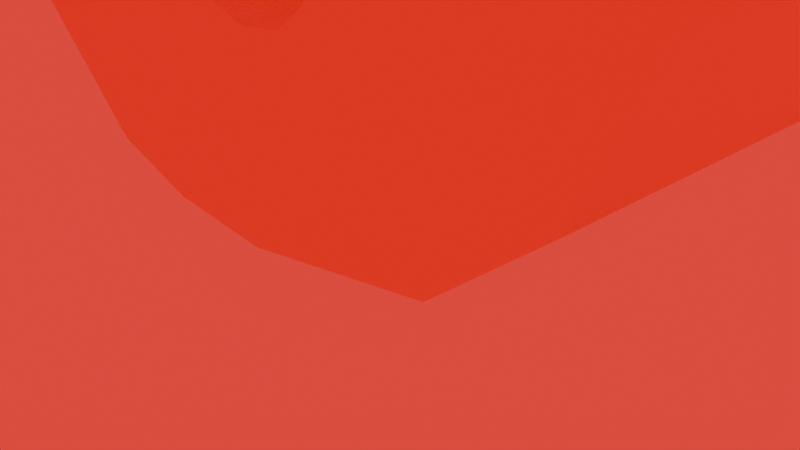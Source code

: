 # Source: zero.blend  (saved by Blender 4.5.90; exported with 4.5.12 LTS)
import bpy
from mathutils import Matrix  # noqa: F401  (used for matrix-valued properties, if any)

bpy.ops.wm.read_factory_settings(use_empty=True)
scene = bpy.context.scene
scene.name = 'Scene'

# ---- collections
col_collection = bpy.data.collections.new('Collection'); scene.collection.children.link(col_collection)

# ---- materials (node trees are filled in below, after node groups)
mat_color_15277357 = bpy.data.materials.new('color_15277357')
mat_color_15277357.diffuse_color = (0.9137, 0.1137, 0.1765, 1.0)

# ---- material node trees
mat_color_15277357.use_nodes = True; mat_color_15277357.node_tree.nodes.clear()
_N = mat_color_15277357.node_tree.nodes; _L = mat_color_15277357.node_tree.links
n0 = _N.new('ShaderNodeBsdfPrincipled'); n0.name = 'Principled BSDF'; n0.location = (10, 300)
n0.inputs[0].default_value = (1.0, 0.03071, 0.03071, 1.0)
n0.inputs[2].default_value = 1.0
n1 = _N.new('ShaderNodeOutputMaterial'); n1.name = 'Material Output'; n1.location = (300, 300)
_L.new(n0.outputs[0], n1.inputs[0])
n1.is_active_output = True

# ---- world
world_world = bpy.data.worlds.new('World'); scene.world = world_world
world_world.use_nodes = True; world_world.node_tree.nodes.clear()
_N = world_world.node_tree.nodes; _L = world_world.node_tree.links
n0 = _N.new('ShaderNodeOutputWorld'); n0.name = 'World Output'; n0.location = (300, 300)
n1 = _N.new('ShaderNodeBackground'); n1.name = 'Background'; n1.location = (10, 300)
n1.inputs[0].default_value = (1.0, 0.03071, 0.02956, 1.0)
_L.new(n1.outputs[0], n0.inputs[0])
n0.is_active_output = True
world_world.color = (0.05088, 0.05088, 0.05088)
world_world.sun_shadow_jitter_overblur = 0.0

# ---- cameras
cam_camera = bpy.data.cameras.new('Camera')
cam_camera.clip_end = 100.0
cam_camera.ortho_scale = 7.314

# ---- lights
light_light = bpy.data.lights.new('Light', 'POINT')
light_light.energy = 1000.0
light_light.shadow_soft_size = 0.1

# ---- meshes
me_object_2 = bpy.data.meshes.new('Object_2')
me_object_2.from_pydata([(-106.6, 4.837, -4.0), (-107.9, 6.796, -4.0), (-105.5, 5.554, -4.0), (-104.0, 10.2, -4.0), (-104.3, 7.618, -4.0), (-107.2, 8.484, -4.0), (-104.8, 6.482, -4.0), (-107.5, 7.365, -4.0), (-107.1, 10.33, -4.0), (-108.6, 6.607, -4.0), (-108.5, 4.562, -4.0), (-109.2, 6.8, -4.0), (-110.5, 4.877, -4.0), (-111.9, 5.822, -4.0), (-109.7, 7.38, -4.0), (-112.8, 7.555, -4.0), (-109.9, 8.483, -4.0), (-113.1, 10.24, -4.0), (-110.0, 10.24, -4.0), (-104.3, 12.81, -4.0), (-107.3, 12.54, -4.0), (-109.9, 12.02, -4.0), (-112.9, 12.58, -4.0), (-109.7, 13.13, -4.0), (-112.2, 14.25, -4.0), (-109.2, 13.71, -4.0), (-110.8, 15.56, -4.0), (-108.6, 13.9, -4.0), (-109.8, 15.89, -4.0), (-108.1, 13.82, -4.0), (-108.6, 16.0, -4.0), (-107.8, 13.57, -4.0), (-106.4, 15.65, -4.0), (-105.1, 14.6, -4.0), (-107.5, 13.15, -4.0), (-104.0, 10.2, 0.0), (-104.3, 7.618, 0.0), (-104.8, 6.482, 0.0), (-105.5, 5.554, 0.0), (-106.6, 4.837, 0.0), (-108.5, 4.562, 0.0), (-110.5, 4.877, 0.0), (-111.9, 5.822, 0.0), (-112.8, 7.555, 0.0), (-113.1, 10.24, 0.0), (-107.2, 8.484, 0.0), (-107.5, 7.365, 0.0), (-107.9, 6.796, 0.0), (-108.6, 6.607, 0.0), (-109.2, 6.8, 0.0), (-109.7, 7.38, 0.0), (-109.9, 8.483, 0.0), (-110.0, 10.24, 0.0), (-106.4, 15.65, 0.0), (-105.1, 14.6, 0.0), (-104.3, 12.81, 0.0), (-112.9, 12.58, 0.0), (-112.2, 14.25, 0.0), (-110.8, 15.56, 0.0), (-109.8, 15.89, 0.0), (-108.6, 16.0, 0.0), (-109.9, 12.02, 0.0), (-109.7, 13.13, 0.0), (-109.2, 13.71, 0.0), (-108.6, 13.9, 0.0), (-108.1, 13.82, 0.0), (-107.8, 13.57, 0.0), (-107.5, 13.15, 0.0), (-107.3, 12.54, 0.0), (-107.1, 10.33, 0.0), (-107.3, 12.54, 0.0), (-107.5, 13.15, 0.0), (-107.8, 13.57, 0.0), (-108.1, 13.82, 0.0), (-108.6, 13.9, 0.0), (-109.2, 13.71, 0.0), (-108.6, 16.0, 0.0), (-109.8, 15.89, 0.0), (-112.2, 14.25, 0.0), (-110.8, 15.56, 0.0), (-105.1, 14.6, 0.0), (-106.4, 15.65, 0.0), (-110.0, 10.24, 0.0), (-109.9, 8.483, 0.0), (-109.2, 6.8, 0.0), (-107.9, 6.796, 0.0), (-107.3, 12.54, -4.0), (-109.9, 12.02, 0.0), (-109.2, 13.71, -4.0), (-113.1, 10.24, -4.0), (-109.9, 8.483, -4.0), (-104.3, 12.81, -4.0), (-109.9, 12.02, -4.0), (-109.2, 6.8, -4.0), (-109.7, 7.38, -4.0), (-108.6, 6.607, 0.0), (-110.5, 4.877, -4.0), (-105.5, 5.554, 0.0), (-104.0, 10.2, -4.0), (-111.9, 5.822, 0.0), (-108.5, 4.562, 0.0), (-112.8, 7.555, -4.0), (-109.7, 13.13, 0.0), (-106.6, 4.837, -4.0), (-107.1, 10.33, -4.0), (-107.5, 7.365, -4.0), (-105.5, 5.554, -4.0), (-104.3, 7.618, -4.0), (-112.9, 12.58, -4.0), (-108.6, 16.0, -4.0), (-107.9, 6.796, -4.0), (-107.2, 8.484, -4.0), (-104.8, 6.482, -4.0), (-107.1, 10.33, 0.0), (-108.6, 6.607, -4.0), (-104.3, 12.81, 0.0), (-111.9, 5.822, -4.0), (-108.5, 4.562, -4.0), (-109.7, 13.13, -4.0), (-112.2, 14.25, -4.0), (-112.9, 12.58, 0.0), (-108.1, 13.82, -4.0), (-110.0, 10.24, -4.0), (-112.8, 7.555, 0.0), (-108.6, 13.9, -4.0), (-109.8, 15.89, -4.0), (-109.7, 7.38, 0.0), (-107.8, 13.57, -4.0), (-104.0, 10.2, 0.0), (-106.4, 15.65, -4.0), (-110.8, 15.56, -4.0), (-105.1, 14.6, -4.0), (-107.5, 13.15, -4.0), (-104.3, 7.618, 0.0), (-104.8, 6.482, 0.0), (-106.6, 4.837, 0.0), (-107.5, 7.365, 0.0), (-110.5, 4.877, 0.0), (-113.1, 10.24, 0.0), (-107.2, 8.484, 0.0)], [], [(0, 1, 2), (3, 4, 5), (4, 6, 7), (2, 7, 6), (5, 8, 3), (5, 4, 7), (7, 2, 1), (9, 1, 10), (0, 10, 1), (11, 9, 12), (10, 12, 9), (12, 13, 11), (14, 11, 13), (13, 15, 14), (16, 14, 15), (15, 17, 16), (18, 16, 17), (3, 8, 19), (8, 20, 19), (17, 21, 18), (21, 17, 22), (21, 22, 23), (24, 23, 22), (25, 23, 26), (24, 26, 23), (27, 25, 28), (28, 25, 26), (29, 27, 30), (30, 27, 28), (31, 29, 32), (30, 32, 29), (32, 33, 31), (34, 31, 33), (20, 34, 33), (33, 19, 20), (35, 36, 107), (35, 107, 98), (36, 37, 112), (36, 112, 107), (37, 38, 106), (37, 106, 112), (38, 39, 103), (38, 103, 106), (103, 39, 117), (40, 117, 39), (41, 96, 40), (117, 40, 96), (41, 42, 116), (41, 116, 96), (42, 43, 101), (42, 101, 116), (43, 44, 89), (43, 89, 101), (45, 104, 111), (46, 45, 111), (46, 111, 105), (47, 46, 105), (47, 105, 110), (47, 110, 114), (47, 114, 48), (48, 114, 93), (48, 93, 49), (49, 93, 94), (49, 94, 50), (50, 94, 90), (50, 90, 51), (51, 90, 122), (51, 122, 52), (53, 54, 131), (53, 131, 129), (54, 55, 91), (54, 91, 131), (98, 91, 55), (98, 55, 35), (44, 56, 108), (44, 108, 89), (119, 108, 57), (56, 57, 108), (58, 119, 57), (119, 58, 130), (58, 125, 130), (59, 125, 58), (60, 109, 125), (60, 125, 59), (53, 109, 60), (129, 109, 53), (61, 52, 92), (122, 92, 52), (61, 92, 118), (61, 118, 62), (62, 118, 88), (62, 88, 63), (64, 63, 88), (64, 88, 124), (65, 64, 124), (65, 124, 121), (66, 65, 121), (66, 121, 127), (67, 66, 127), (67, 127, 132), (68, 67, 132), (68, 132, 86), (69, 68, 86), (69, 86, 104), (45, 69, 104), (135, 97, 85), (136, 85, 97), (134, 136, 97), (128, 115, 113), (134, 133, 136), (135, 85, 100), (84, 137, 95), (95, 100, 85), (126, 99, 84), (83, 123, 126), (100, 95, 137), (137, 84, 99), (123, 99, 126), (82, 138, 83), (81, 72, 80), (115, 80, 70), (70, 113, 115), (87, 138, 82), (78, 120, 102), (87, 102, 120), (75, 79, 102), (123, 83, 138), (138, 87, 120), (76, 77, 74), (79, 78, 102), (73, 76, 74), (72, 81, 73), (75, 74, 77), (79, 75, 77), (71, 80, 72), (70, 80, 71), (76, 73, 81), (133, 128, 139), (139, 136, 133), (113, 139, 128)])
me_object_2.polygons.foreach_set('use_smooth', [0, 0, 0, 0, 1, 1, 0, 0, 0, 0, 0, 0, 0, 0, 0, 0, 1, 1, 0, 0, 0, 1, 0, 0, 0, 1, 0, 0, 0, 0, 0, 0, 0, 0, 0, 1, 1, 1, 1, 1, 1, 1, 1, 1, 1, 1, 1, 1, 1, 1, 1, 1, 1, 1, 1, 1, 1, 1, 1, 1, 1, 1, 1, 1, 1, 1, 1, 1, 1, 1, 1, 1, 1, 1, 1, 1, 1, 1, 1, 1, 1, 1, 1, 1, 1, 1, 1, 1, 1, 1, 1, 1, 1, 1, 1, 1, 1, 1, 1, 1, 1, 1, 1, 1, 1, 0, 0, 0, 1, 0, 0, 0, 0, 0, 0, 0, 0, 0, 1, 0, 0, 0, 1, 0, 1, 0, 0, 0, 0, 0, 0, 0, 1, 0, 0, 0, 0, 0, 1, 1])
_ca = me_object_2.color_attributes.new('Color', 'FLOAT_COLOR', 'POINT')
_ca.data.foreach_set('color', [1.0, 0.03071, 0.02956, 1.0, 1.0, 0.03071, 0.02956, 1.0, 1.0, 0.03071, 0.02956, 1.0, 1.0, 0.03071, 0.02956, 1.0, 1.0, 0.03071, 0.02956, 1.0, 1.0, 0.03071, 0.02956, 1.0, 1.0, 0.03071, 0.02956, 1.0, 1.0, 0.03071, 0.02956, 1.0, 1.0, 0.03071, 0.02956, 1.0, 1.0, 0.03358, 0.03243, 1.0, 1.0, 0.03071, 0.02956, 1.0, 1.0, 0.03071, 0.02956, 1.0, 1.0, 0.03071, 0.02956, 1.0, 1.0, 0.03071, 0.02956, 1.0, 1.0, 0.03071, 0.02956, 1.0, 1.0, 0.03071, 0.02956, 1.0, 1.0, 0.03071, 0.02956, 1.0, 1.0, 0.03071, 0.02956, 1.0, 1.0, 0.03071, 0.02956, 1.0, 1.0, 0.03071, 0.02956, 1.0, 1.0, 0.03071, 0.02956, 1.0, 1.0, 0.03071, 0.02956, 1.0, 1.0, 0.03071, 0.02956, 1.0, 1.0, 0.03071, 0.02956, 1.0, 1.0, 0.03071, 0.02956, 1.0, 1.0, 0.03071, 0.02956, 1.0, 1.0, 0.03071, 0.02956, 1.0, 1.0, 0.03071, 0.02956, 1.0, 1.0, 0.03071, 0.02956, 1.0, 1.0, 0.03071, 0.02956, 1.0, 1.0, 0.03071, 0.02956, 1.0, 1.0, 0.03071, 0.02956, 1.0, 1.0, 0.03071, 0.02956, 1.0, 1.0, 0.03071, 0.02956, 1.0, 1.0, 0.03071, 0.02956, 1.0, 1.0, 0.03071, 0.02956, 1.0, 1.0, 0.03071, 0.02956, 1.0, 1.0, 0.03071, 0.02956, 1.0, 1.0, 0.03071, 0.02956, 1.0, 1.0, 0.03071, 0.02956, 1.0, 1.0, 0.03071, 0.02956, 1.0, 1.0, 0.03071, 0.02956, 1.0, 1.0, 0.03071, 0.02956, 1.0, 1.0, 0.03071, 0.02956, 1.0, 1.0, 0.03071, 0.02956, 1.0, 1.0, 0.03071, 0.02956, 1.0, 1.0, 0.03071, 0.02956, 1.0, 1.0, 0.03071, 0.02956, 1.0, 1.0, 0.03071, 0.02956, 1.0, 1.0, 0.03071, 0.02956, 1.0, 1.0, 0.03071, 0.02956, 1.0, 1.0, 0.03071, 0.02956, 1.0, 1.0, 0.03071, 0.02956, 1.0, 1.0, 0.03071, 0.02956, 1.0, 1.0, 0.03071, 0.02956, 1.0, 1.0, 0.03071, 0.02956, 1.0, 1.0, 0.03071, 0.02956, 1.0, 1.0, 0.03071, 0.02956, 1.0, 1.0, 0.03071, 0.02956, 1.0, 1.0, 0.03071, 0.02956, 1.0, 1.0, 0.03071, 0.02956, 1.0, 1.0, 0.03071, 0.02956, 1.0, 1.0, 0.03071, 0.02956, 1.0, 1.0, 0.03071, 0.02956, 1.0, 1.0, 0.03071, 0.02956, 1.0, 1.0, 0.03071, 0.02956, 1.0, 1.0, 0.03071, 0.02956, 1.0, 1.0, 0.03071, 0.02956, 1.0, 1.0, 0.03071, 0.02956, 1.0, 1.0, 0.03071, 0.02956, 1.0, 1.0, 0.03071, 0.02956, 1.0, 1.0, 0.03071, 0.02956, 1.0, 1.0, 0.03071, 0.02956, 1.0, 1.0, 0.03071, 0.02956, 1.0, 1.0, 0.03071, 0.02956, 1.0, 1.0, 0.03071, 0.02956, 1.0, 1.0, 0.03071, 0.02956, 1.0, 1.0, 0.03071, 0.02956, 1.0, 1.0, 0.03071, 0.02956, 1.0, 1.0, 0.03071, 0.02956, 1.0, 1.0, 0.03071, 0.02956, 1.0, 1.0, 0.03071, 0.02956, 1.0, 1.0, 0.03071, 0.02956, 1.0, 1.0, 0.03071, 0.02956, 1.0, 1.0, 0.03071, 0.02956, 1.0, 1.0, 0.03071, 0.02956, 1.0, 1.0, 0.03071, 0.02956, 1.0, 1.0, 0.03071, 0.02956, 1.0, 1.0, 0.03071, 0.02956, 1.0, 1.0, 0.03071, 0.02956, 1.0, 1.0, 0.03071, 0.02956, 1.0, 1.0, 0.03071, 0.02956, 1.0, 1.0, 0.03071, 0.02956, 1.0, 1.0, 0.03071, 0.02956, 1.0, 1.0, 0.03071, 0.02956, 1.0, 1.0, 0.03071, 0.02956, 1.0, 1.0, 0.03071, 0.02956, 1.0, 1.0, 0.03071, 0.02956, 1.0, 1.0, 0.03071, 0.02956, 1.0, 1.0, 0.03071, 0.02956, 1.0, 1.0, 0.03071, 0.02956, 1.0, 1.0, 0.03071, 0.02956, 1.0, 1.0, 0.03071, 0.02956, 1.0, 1.0, 0.03071, 0.02956, 1.0, 1.0, 0.03071, 0.02956, 1.0, 1.0, 0.03071, 0.02956, 1.0, 1.0, 0.03071, 0.02956, 1.0, 1.0, 0.03071, 0.02956, 1.0, 1.0, 0.03071, 0.02956, 1.0, 1.0, 0.03071, 0.02956, 1.0, 1.0, 0.03071, 0.02956, 1.0, 1.0, 0.03071, 0.02956, 1.0, 1.0, 0.03071, 0.02956, 1.0, 1.0, 0.03071, 0.02956, 1.0, 1.0, 0.03358, 0.03243, 1.0, 1.0, 0.03071, 0.02956, 1.0, 1.0, 0.03071, 0.02956, 1.0, 1.0, 0.03071, 0.02956, 1.0, 1.0, 0.03071, 0.02956, 1.0, 1.0, 0.03071, 0.02956, 1.0, 1.0, 0.03071, 0.02956, 1.0, 1.0, 0.03071, 0.02956, 1.0, 1.0, 0.03071, 0.02956, 1.0, 1.0, 0.03071, 0.02956, 1.0, 1.0, 0.03071, 0.02956, 1.0, 1.0, 0.03071, 0.02956, 1.0, 1.0, 0.03071, 0.02956, 1.0, 1.0, 0.03071, 0.02956, 1.0, 1.0, 0.03071, 0.02956, 1.0, 1.0, 0.03071, 0.02956, 1.0, 1.0, 0.03071, 0.02956, 1.0, 1.0, 0.03071, 0.02956, 1.0, 1.0, 0.03071, 0.02956, 1.0, 1.0, 0.03071, 0.02956, 1.0, 1.0, 0.03071, 0.02956, 1.0, 1.0, 0.03071, 0.02956, 1.0, 1.0, 0.03071, 0.02956, 1.0, 1.0, 0.03071, 0.02956, 1.0, 1.0, 0.03071, 0.02956, 1.0, 1.0, 0.03071, 0.02956, 1.0])
me_object_2.materials.append(mat_color_15277357)
me_object_2.update()
me_object_2.normals_split_custom_set([tuple(v) for v in zip(*[iter([0.0, 0.0, -1.0, 0.0, 0.0, -1.0, 0.0, 0.0, -1.0, 0.0, 0.0, -1.0, 0.0, 0.0, -1.0, 0.0, 0.0, -1.0, 0.0, 0.0, -1.0, 0.0, 0.0, -1.0, 0.0, 0.0, -1.0, 0.0, 0.0, -1.0, 0.0, 0.0, -1.0, 0.0, 0.0, -1.0, 0.0, 0.0, -1.0, 0.0, 0.0, -1.0, 0.0, 0.0, -1.0, 0.0, 0.0, -1.0, 0.0, 0.0, -1.0, 0.0, 0.0, -1.0, 0.0, 0.0, -1.0, 0.0, 0.0, -1.0, 0.0, 0.0, -1.0, 0.0, 0.0, -1.0, 0.0, 0.0, -1.0, 0.0, 0.0, -1.0, 0.0, 0.0, -1.0, 0.0, 0.0, -1.0, 0.0, 0.0, -1.0, 0.0, 0.0, -1.0, 0.0, 0.0, -1.0, 0.0, 0.0, -1.0, 0.0, 0.0, -1.0, 0.0, 0.0, -1.0, 0.0, 0.0, -1.0, 0.0, 0.0, -1.0, 0.0, 0.0, -1.0, 0.0, 0.0, -1.0, 0.0, 0.0, -1.0, 0.0, 0.0, -1.0, 0.0, 0.0, -1.0, 0.0, 0.0, -1.0, 0.0, 0.0, -1.0, 0.0, 0.0, -1.0, 0.0, 0.0, -1.0, 0.0, 0.0, -1.0, 0.0, 0.0, -1.0, 0.0, 0.0, -1.0, 0.0, 0.0, -1.0, 0.0, 0.0, -1.0, 0.0, 0.0, -1.0, 0.0, 0.0, -1.0, 0.0, 0.0, -1.0, 0.0, 0.0, -1.0, 0.0, 0.0, -1.0, 0.0, 0.0, -1.0, 0.0, 0.0, -1.0, 0.0, 0.0, -1.0, 0.0, 0.0, -1.0, 0.0, 0.0, -1.0, 0.0, 0.0, -1.0, 0.0, 0.0, -1.0, 0.0, 0.0, -1.0, 0.0, 0.0, -1.0, 0.0, 0.0, -1.0, 0.0, 0.0, -1.0, 0.0, 0.0, -1.0, 0.0, 0.0, -1.0, 0.0, 0.0, -1.0, 0.0, 0.0, -1.0, 0.0, 0.0, -1.0, 0.0, 0.0, -1.0, 0.0, 0.0, -1.0, 0.0, 0.0, -1.0, 0.0, 0.0, -1.0, 0.0, 0.0, -1.0, 0.0, 0.0, -1.0, 0.0, 0.0, -1.0, 0.0, 0.0, -1.0, 0.0, 0.0, -1.0, 0.0, 0.0, -1.0, 0.0, 0.0, -1.0, 0.0, 0.0, -1.0, 0.0, 0.0, -1.0, 0.0, 0.0, -1.0, 0.0, 0.0, -1.0, 0.0, 0.0, -1.0, 0.0, 0.0, -1.0, 0.0, 0.0, -1.0, 0.0, 0.0, -1.0, 0.0, 0.0, -1.0, 0.0, 0.0, -1.0, 0.0, 0.0, -1.0, 0.0, 0.0, -1.0, 0.0, 0.0, -1.0, 0.0, 0.0, -1.0, 0.0, 0.0, -1.0, 0.0, 0.0, -1.0, 0.0, 0.0, -1.0, 0.0, 0.0, -1.0, 0.0, 0.0, -1.0, 0.0, 0.0, -1.0, 0.0, 0.0, -1.0, 0.0, 0.0, -1.0, 0.0, 0.0, -1.0, 0.0, 0.0, -1.0, 0.0, 0.0, -1.0, 0.9989, -0.0468, 0.0, 0.9732, -0.23, -1.989e-06, 0.9867, -0.1626, 0.0, 0.9989, -0.0468, 0.0, 0.9867, -0.1626, 0.0, 0.9997, 0.02554, 0.0, 0.9732, -0.23, -1.989e-06, 0.8512, -0.5249, 0.0, 0.8999, -0.4362, 0.0, 0.9732, -0.23, -1.989e-06, 0.8999, -0.4362, 0.0, 0.9867, -0.1626, 0.0, 0.8512, -0.5249, 0.0, 0.6122, -0.7907, 0.0, 0.7041, -0.7101, 0.0, 0.8512, -0.5249, 0.0, 0.7041, -0.7101, 0.0, 0.8999, -0.4362, 0.0, 0.6122, -0.7907, 0.0, 0.2534, -0.9674, 0.0, 0.3791, -0.9254, 0.0, 0.6122, -0.7907, 0.0, 0.3791, -0.9254, 0.0, 0.7041, -0.7101, 0.0, 0.3791, -0.9254, 0.0, 0.2534, -0.9674, 0.0, 0.04122, -0.9992, 0.0, -0.06019, -0.9982, 0.0, 0.04122, -0.9992, 0.0, 0.2534, -0.9674, 0.0, -0.4109, -0.9117, 0.0, -0.276, -0.9612, 0.0, -0.06019, -0.9982, 0.0, 0.04122, -0.9992, 0.0, -0.06019, -0.9982, 0.0, -0.276, -0.9612, 0.0, -0.4109, -0.9117, 0.0, -0.8149, -0.5796, 0.0, -0.6979, -0.7162, 0.0, -0.4109, -0.9117, 0.0, -0.6979, -0.7162, 0.0, -0.276, -0.9612, 0.0, -0.8149, -0.5796, 0.0, -0.9805, -0.1963, 0.0, -0.9515, -0.3077, 0.0, -0.8149, -0.5796, 0.0, -0.9515, -0.3077, 0.0, -0.6979, -0.7162, 0.0, -0.9805, -0.1963, 0.0, -0.9998, 0.02196, 0.0, -0.999, -0.0447, 0.0, -0.9805, -0.1963, 0.0, -0.999, -0.0447, 0.0, -0.9515, -0.3077, 0.0, -0.9953, 0.09699, 4.452e-09, -1.0, 0.004232, -1.358e-09, -0.9874, 0.1583, -9.502e-10, -0.9391, 0.3436, -4.416e-05, -0.9953, 0.09699, 4.452e-09, -0.9874, 0.1583, -9.502e-10, -0.9391, 0.3436, -4.416e-05, -0.9874, 0.1583, -9.502e-10, -0.8807, 0.4737, -2.383e-09, -0.5605, 0.8282, -5.445e-06, -0.9391, 0.3436, -4.416e-05, -0.8807, 0.4737, -2.383e-09, -0.5605, 0.8282, -5.445e-06, -0.8807, 0.4737, -2.383e-09, -0.5605, 0.8282, 0.0, -0.5605, 0.8282, -5.445e-06, -0.5605, 0.8282, 0.0, -0.0938, 0.9956, 0.0, -0.5605, 0.8282, -5.445e-06, -0.0938, 0.9956, 0.0, 0.09961, 0.995, 0.0, 0.09961, 0.995, 0.0, -0.0938, 0.9956, 0.0, 0.4814, 0.8765, 0.0, 0.09961, 0.995, 0.0, 0.4814, 0.8765, 0.0, 0.6583, 0.7527, 0.0, 0.6583, 0.7527, 0.0, 0.4814, 0.8765, 0.0, 0.8925, 0.4511, 0.0, 0.6583, 0.7527, 0.0, 0.8925, 0.4511, 0.0, 0.9462, 0.3237, 0.0, 0.9462, 0.3237, 0.0, 0.8925, 0.4511, 0.0, 0.989, 0.1479, 0.0, 0.9462, 0.3237, 0.0, 0.989, 0.1479, 0.0, 0.9958, 0.09132, 0.0, 0.9958, 0.09132, 0.0, 0.989, 0.1479, 0.0, 0.9999, 0.0145, 0.0, 0.9958, 0.09132, 0.0, 0.9999, 0.0145, 0.0, 0.9998, -0.01897, 0.0, 0.3697, 0.9292, 2.285e-09, 0.847, 0.5316, 0.0, 0.7401, 0.6725, 0.0, 0.3697, 0.9292, 2.285e-09, 0.7401, 0.6725, 0.0, 0.3697, 0.9292, 0.0, 0.847, 0.5316, 0.0, 0.9839, 0.1785, 0.0, 0.9611, 0.276, 0.0, 0.847, 0.5316, 0.0, 0.9611, 0.276, 0.0, 0.7401, 0.6725, 0.0, 0.9997, 0.02554, 0.0, 0.9611, 0.276, 0.0, 0.9839, 0.1785, 0.0, 0.9997, 0.02554, 0.0, 0.9839, 0.1785, 0.0, 0.9989, -0.0468, 0.0, -0.9998, 0.02196, 0.0, -0.9785, 0.2063, -6.943e-06, -0.9785, 0.2063, 0.0, -0.9998, 0.02196, 0.0, -0.9785, 0.2063, 0.0, -0.999, -0.0447, 0.0, -0.7794, 0.6265, -7.58e-09, -0.9785, 0.2063, 0.0, -0.8682, 0.4961, -2.724e-05, -0.9785, 0.2063, -6.943e-06, -0.8682, 0.4961, -2.724e-05, -0.9785, 0.2063, 0.0, -0.5635, 0.8261, 5.505e-09, -0.7794, 0.6265, -7.58e-09, -0.8682, 0.4961, -2.724e-05, -0.7794, 0.6265, -7.58e-09, -0.5635, 0.8261, 5.505e-09, -0.5635, 0.8261, 0.0, -0.5635, 0.8261, 5.505e-09, -0.1935, 0.9811, -9.792e-10, -0.5635, 0.8261, 0.0, -0.1935, 0.9811, 0.0, -0.1935, 0.9811, -9.792e-10, -0.5635, 0.8261, 5.505e-09, 0.02736, 0.9996, 8.986e-10, 0.106, 0.9944, 2.365e-05, -0.1935, 0.9811, -9.792e-10, 0.02736, 0.9996, 8.986e-10, -0.1935, 0.9811, -9.792e-10, -0.1935, 0.9811, 0.0, 0.3697, 0.9292, 2.285e-09, 0.106, 0.9944, 2.365e-05, 0.02736, 0.9996, 8.986e-10, 0.3697, 0.9292, 0.0, 0.106, 0.9944, 2.365e-05, 0.3697, 0.9292, 2.285e-09, 0.9869, -0.1613, 0.0, 0.9998, -0.01897, 0.0, 0.995, -0.09943, 0.0, 0.9999, 0.0145, 0.0, 0.995, -0.09943, 0.0, 0.9998, -0.01897, 0.0, 0.9869, -0.1613, 0.0, 0.995, -0.09943, 0.0, 0.9396, -0.3421, 0.0, 0.9869, -0.1613, 0.0, 0.9396, -0.3421, 0.0, 0.8845, -0.4665, 0.0, 0.8845, -0.4665, 0.0, 0.9396, -0.3421, 0.0, 0.5809, -0.8139, 0.0, 0.8845, -0.4665, 0.0, 0.5809, -0.8139, 0.0, 0.5809, -0.8139, 1.655e-09, 0.1774, -0.9841, 1.06e-08, 0.5809, -0.8139, 1.655e-09, 0.5809, -0.8139, 0.0, 0.1774, -0.9841, 1.06e-08, 0.5809, -0.8139, 0.0, 0.01937, -0.9998, -3.271e-09, -0.3124, -0.95, -2.512e-05, 0.1774, -0.9841, 1.06e-08, 0.01937, -0.9998, -3.271e-09, -0.3124, -0.95, -2.512e-05, 0.01937, -0.9998, -3.271e-09, -0.4356, -0.9001, -5.896e-09, -0.6577, -0.7533, -1.956e-05, -0.3124, -0.95, -2.512e-05, -0.4356, -0.9001, -5.896e-09, -0.6577, -0.7533, -1.956e-05, -0.4356, -0.9001, -5.896e-09, -0.7473, -0.6645, -6.562e-09, -0.8762, -0.4819, 2.917e-09, -0.6577, -0.7533, -1.956e-05, -0.7473, -0.6645, -6.562e-09, -0.8762, -0.4819, 2.917e-09, -0.7473, -0.6645, -6.562e-09, -0.9182, -0.396, 2.386e-05, -0.9862, -0.1655, 0.0, -0.8762, -0.4819, 2.917e-09, -0.9182, -0.396, 2.386e-05, -0.9862, -0.1655, 0.0, -0.9182, -0.396, 2.386e-05, -0.9944, -0.1053, -8.196e-09, -0.9993, -0.03701, 2.248e-09, -0.9862, -0.1655, 0.0, -0.9944, -0.1053, -8.196e-09, -0.9993, -0.03701, 2.248e-09, -0.9944, -0.1053, -8.196e-09, -1.0, 0.004232, -1.358e-09, -0.9953, 0.09699, 4.452e-09, -0.9993, -0.03701, 2.248e-09, -1.0, 0.004232, -1.358e-09, 0.0, 0.0, 1.0, 0.0, 0.0, 1.0, 0.0, 0.0, 1.0, 0.0, 0.0, 1.0, 0.0, 0.0, 1.0, 0.0, 0.0, 1.0, 0.0, 0.0, 1.0, 0.0, 0.0, 1.0, 0.0, 0.0, 1.0, 0.0, 0.0, 1.0, 0.0, 0.0, 1.0, 0.0, 0.0, 1.0, 0.0, 0.0, 1.0, 0.0, 0.0, 1.0, 0.0, 0.0, 1.0, 0.0, 0.0, 1.0, 0.0, 0.0, 1.0, 0.0, 0.0, 1.0, 0.0, 0.0, 1.0, 0.0, 0.0, 1.0, 0.0, 0.0, 1.0, 0.0, 0.0, 1.0, 0.0, 0.0, 1.0, 0.0, 0.0, 1.0, 0.0, 0.0, 1.0, 0.0, 0.0, 1.0, 0.0, 0.0, 1.0, 0.0, 0.0, 1.0, 0.0, 0.0, 1.0, 0.0, 0.0, 1.0, 0.0, 0.0, 1.0, 0.0, 0.0, 1.0, 0.0, 0.0, 1.0, 0.0, 0.0, 1.0, 0.0, 0.0, 1.0, 0.0, 0.0, 1.0, 0.0, 0.0, 1.0, 0.0, 0.0, 1.0, 0.0, 0.0, 1.0, 0.0, 0.0, 1.0, 0.0, 0.0, 1.0, 0.0, 0.0, 1.0, 0.0, 0.0, 1.0, 0.0, 0.0, 1.0, 0.0, 0.0, 1.0, 0.0, 0.0, 1.0, 0.0, 0.0, 1.0, 0.0, 0.0, 1.0, 0.0, 0.0, 1.0, 0.0, 0.0, 1.0, 0.0, 0.0, 1.0, 0.0, 0.0, 1.0, 0.0, 0.0, 1.0, 0.0, 0.0, 1.0, 0.0, 0.0, 1.0, 0.0, 0.0, 1.0, 0.0, 0.0, 1.0, 0.0, 0.0, 1.0, 0.0, 0.0, 1.0, 0.0, 0.0, 1.0, 0.0, 0.0, 1.0, 0.0, 0.0, 1.0, 0.0, 0.0, 1.0, 0.0, 0.0, 1.0, 0.0, 0.0, 1.0, 0.0, 0.0, 1.0, 0.0, 0.0, 1.0, 0.0, 0.0, 1.0, 0.0, 0.0, 1.0, 0.0, 0.0, 1.0, 0.0, 0.0, 1.0, 0.0, 0.0, 1.0, 0.0, 0.0, 1.0, 0.0, 0.0, 1.0, 0.0, 0.0, 1.0, 0.0, 0.0, 1.0, 0.0, 0.0, 1.0, 0.0, 0.0, 1.0, 0.0, 0.0, 1.0, 0.0, 0.0, 1.0, 0.0, 0.0, 1.0, 0.0, 0.0, 1.0, 0.0, 0.0, 1.0, 0.0, 0.0, 1.0, 0.0, 0.0, 1.0, 0.0, 0.0, 1.0, 0.0, 0.0, 1.0, 0.0, 0.0, 1.0, 0.0, 0.0, 1.0, 0.0, 0.0, 1.0, 0.0, 0.0, 1.0, 0.0, 0.0, 1.0, 0.0, 0.0, 1.0, 0.0, 0.0, 1.0, 0.0, 0.0, 1.0, 0.0, 0.0, 1.0, 0.0, 0.0, 1.0, 0.0, 0.0, 1.0, 0.0, 0.0, 1.0, 0.0, 0.0, 1.0, 0.0, 0.0, 1.0, 0.0, 0.0, 1.0, 0.0, 0.0, 1.0, 0.0, 0.0, 1.0, 0.0, 0.0, 1.0])] * 3)])

# ---- objects
ob_sketchfab_model = bpy.data.objects.new('Sketchfab_model', None)
ob_tinker_obj_cleaner_materialmerger_gles = bpy.data.objects.new('tinker.obj.cleaner.materialmerger.gles', None)
ob_object_4 = bpy.data.objects.new('Object_4', me_object_2)
ob_light = bpy.data.objects.new('Light', light_light)
ob_camera = bpy.data.objects.new('Camera', cam_camera)

# ---- transforms, parenting, visibility, modifiers, constraints
ob_sketchfab_model.location = (0.0, 0.0, 0.0)
ob_sketchfab_model.rotation_mode = 'QUATERNION'
ob_sketchfab_model.rotation_quaternion = (0.7071, -0.7071, 0.0, 0.0)
ob_sketchfab_model.empty_display_size = 0.001
ob_tinker_obj_cleaner_materialmerger_gles.parent = ob_sketchfab_model
ob_tinker_obj_cleaner_materialmerger_gles.location = (0.0, 0.0, 0.0)
ob_tinker_obj_cleaner_materialmerger_gles.rotation_mode = 'QUATERNION'
ob_tinker_obj_cleaner_materialmerger_gles.rotation_quaternion = (1.0, 0.0, 0.0, 0.0)
ob_tinker_obj_cleaner_materialmerger_gles.empty_display_size = 0.001
ob_object_4.parent = ob_tinker_obj_cleaner_materialmerger_gles
ob_object_4.location = (108.4, -16.18, 2.377)
ob_object_4.rotation_mode = 'QUATERNION'
ob_object_4.rotation_quaternion = (1.0, 0.0, 0.0, 0.0)
ob_light.location = (4.076, 1.005, 5.904)
ob_light.rotation_euler = (0.6503, 0.05522, 1.866)
ob_light.lock_rotations_4d = False
ob_light.empty_display_type = 'ARROWS'
ob_light.color = (0.0, 0.0, 0.0, 0.0)
ob_light.lineart.crease_threshold = 0.0
ob_camera.location = (7.359, -6.926, 4.958)
ob_camera.rotation_euler = (1.109, 0.0, 0.8149)
ob_camera.lock_rotations_4d = False
ob_camera.empty_display_type = 'ARROWS'
ob_camera.color = (0.0, 0.0, 0.0, 0.0)
ob_camera.display_type = 'WIRE'
ob_camera.lineart.crease_threshold = 0.0

# ---- collection membership
scene.collection.objects.link(ob_sketchfab_model)
scene.collection.objects.link(ob_tinker_obj_cleaner_materialmerger_gles)
scene.collection.objects.link(ob_object_4)
col_collection.objects.link(ob_light)
col_collection.objects.link(ob_camera)

# ---- scene / render settings (as saved in the file)
scene.camera = ob_camera
scene.frame_start = 1; scene.frame_end = 250; scene.frame_set(27)
scene.render.engine = 'BLENDER_EEVEE_NEXT'
bpy.context.view_layer.update()
